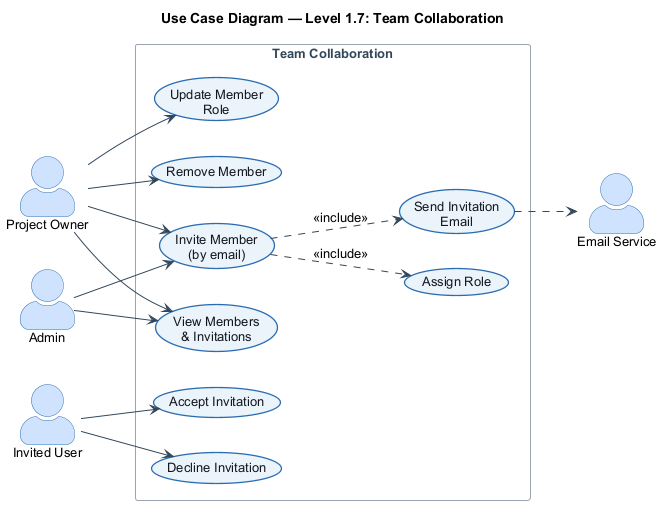

The diagram above was rendered by PlantUML. Its source (embedded in the PNG):
@startuml
!include _style.iuml
title Use Case Diagram — Level 1.7: Team Collaboration

actor "Project Owner" as Owner
actor "Admin" as Admin
actor "Invited User" as Invitee
actor "Email Service" as MAIL

rectangle "Team Collaboration" {
  usecase "Invite Member\n(by email)" as INV
  usecase "Assign Role" as ROLE
  usecase "Send Invitation\nEmail" as SEND
  usecase "Update Member\nRole" as UPD
  usecase "Remove Member" as RM
  usecase "View Members\n& Invitations" as VIEW
  usecase "Accept Invitation" as ACC
  usecase "Decline Invitation" as DEC
}

Owner --> INV
Owner --> UPD
Owner --> RM
Owner --> VIEW
Admin --> INV
Admin --> VIEW
INV ..> ROLE : <<include>>
INV ..> SEND : <<include>>
SEND ..> MAIL
Invitee --> ACC
Invitee --> DEC
@enduml